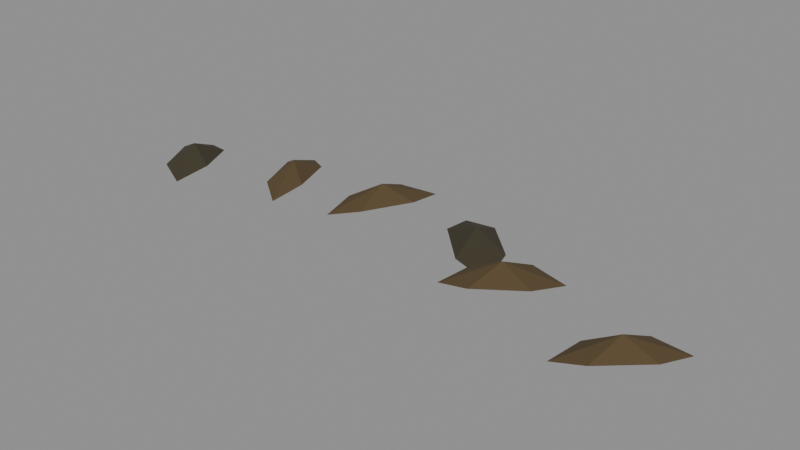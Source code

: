 # Source: detail_007b_leaf_litter_windrow.blend  (saved by Blender 5.2.45; exported with 4.5.12 LTS)
import bpy
from mathutils import Matrix  # noqa: F401  (used for matrix-valued properties, if any)

bpy.ops.wm.read_factory_settings(use_empty=True)
scene = bpy.context.scene
scene.name = 'Scene'

# ---- materials (node trees are filled in below, after node groups)
mat_mat__pond_mud = bpy.data.materials.new('mat__pond_mud')
mat_mat__pond_mud.diffuse_color = (0.08623, 0.05624, 0.02198, 1.0)
mat_mat__pond_wet_bank = bpy.data.materials.new('mat__pond_wet_bank')
mat_mat__pond_wet_bank.diffuse_color = (0.04397, 0.03664, 0.01848, 1.0)

# ---- material node trees
mat_mat__pond_mud.use_nodes = True; mat_mat__pond_mud.node_tree.nodes.clear()
_N = mat_mat__pond_mud.node_tree.nodes; _L = mat_mat__pond_mud.node_tree.links
n0 = _N.new('ShaderNodeBsdfPrincipled'); n0.name = 'Principled BSDF'; n0.location = (-200, 100)
n0.inputs[0].default_value = (0.08623, 0.05624, 0.02198, 1.0)
n0.inputs[2].default_value = 0.94
n0.inputs[10].default_value = 0.005
n1 = _N.new('ShaderNodeOutputMaterial'); n1.name = 'Material Output'; n1.location = (200, 100)
_L.new(n0.outputs[0], n1.inputs[0])
n1.is_active_output = True
mat_mat__pond_wet_bank.use_nodes = True; mat_mat__pond_wet_bank.node_tree.nodes.clear()
_N = mat_mat__pond_wet_bank.node_tree.nodes; _L = mat_mat__pond_wet_bank.node_tree.links
n0 = _N.new('ShaderNodeBsdfPrincipled'); n0.name = 'Principled BSDF'; n0.location = (-200, 100)
n0.inputs[0].default_value = (0.04397, 0.03664, 0.01848, 1.0)
n0.inputs[2].default_value = 0.94
n0.inputs[10].default_value = 0.005
n1 = _N.new('ShaderNodeOutputMaterial'); n1.name = 'Material Output'; n1.location = (200, 100)
_L.new(n0.outputs[0], n1.inputs[0])
n1.is_active_output = True

# ---- meshes
me_detail_007b_leaf_litter_windrow__mesh = bpy.data.meshes.new('detail_007b_leaf_litter_windrow__mesh')
me_detail_007b_leaf_litter_windrow__mesh.from_pydata([(-0.6673, 0.106, 0.0), (-0.6814, 0.02912, 0.018), (-0.6251, -0.07282, 0.022), (-0.5503, -0.106, 0.012), (-0.5385, -0.02504, 0.026), (-0.5948, 0.07689, 0.016), (-0.6088, 0.0, 0.055), (-0.4149, 0.1976, 0.0), (-0.4276, 0.1217, 0.018), (-0.3785, 0.00765, 0.022), (-0.3127, -0.03975, 0.012), (-0.3019, 0.04064, 0.026), (-0.3511, 0.1547, 0.016), (-0.3638, 0.07891, 0.055), (-0.1946, 0.004723, 0.0), (-0.1249, 0.03436, 0.018), (-0.0622, 0.1355, 0.022), (-0.06415, 0.2152, 0.012), (-0.1363, 0.1815, 0.026), (-0.199, 0.08031, 0.016), (-0.1294, 0.11, 0.055), (0.04893, 0.1743, 0.0), (0.06269, 0.08964, 0.018), (0.157, -0.006476, 0.022), (0.2451, -0.02566, 0.012), (0.2276, 0.0628, 0.026), (0.1333, 0.1589, 0.016), (0.147, 0.0743, 0.055), (0.1629, -0.07057, 0.0), (0.2395, -0.07855, 0.018), (0.339, -0.01687, 0.022), (0.3699, 0.05773, 0.012), (0.2894, 0.06324, 0.026), (0.1898, 0.00156, 0.016), (0.2664, -0.006421, 0.055), (0.4692, -0.1616, 0.0), (0.5424, -0.1534, 0.018), (0.6348, -0.07797, 0.022), (0.6612, -0.004849, 0.012), (0.5843, -0.01616, 0.026), (0.492, -0.09155, 0.016), (0.5652, -0.08325, 0.055)], [], [(0, 1, 6), (1, 2, 6), (2, 3, 6), (3, 4, 6), (4, 5, 6), (5, 0, 6), (7, 8, 13), (8, 9, 13), (9, 10, 13), (10, 11, 13), (11, 12, 13), (12, 7, 13), (14, 15, 20), (15, 16, 20), (16, 17, 20), (17, 18, 20), (18, 19, 20), (19, 14, 20), (21, 22, 27), (22, 23, 27), (23, 24, 27), (24, 25, 27), (25, 26, 27), (26, 21, 27), (28, 29, 34), (29, 30, 34), (30, 31, 34), (31, 32, 34), (32, 33, 34), (33, 28, 34), (35, 36, 41), (36, 37, 41), (37, 38, 41), (38, 39, 41), (39, 40, 41), (40, 35, 41)])
me_detail_007b_leaf_litter_windrow__mesh.polygons.foreach_set('material_index', [1, 1, 1, 1, 1, 1, 0, 0, 0, 0, 0, 0, 0, 0, 0, 0, 0, 0, 1, 1, 1, 1, 1, 1, 0, 0, 0, 0, 0, 0, 0, 0, 0, 0, 0, 0])
me_detail_007b_leaf_litter_windrow__mesh.materials.append(mat_mat__pond_mud)
me_detail_007b_leaf_litter_windrow__mesh.materials.append(mat_mat__pond_wet_bank)
me_detail_007b_leaf_litter_windrow__mesh.update()

# ---- objects
ob_detail_007b_leaf_litter_windrow__mesh = bpy.data.objects.new('detail_007b_leaf_litter_windrow__mesh', me_detail_007b_leaf_litter_windrow__mesh)

# ---- transforms, parenting, visibility, modifiers, constraints
ob_detail_007b_leaf_litter_windrow__mesh.location = (0.0, 0.0, 0.0)

# ---- collection membership
scene.collection.objects.link(ob_detail_007b_leaf_litter_windrow__mesh)

# ---- scene / render settings (as saved in the file)
scene.frame_start = 1; scene.frame_end = 250; scene.frame_set(1)
scene.render.engine = 'BLENDER_EEVEE_NEXT'
scene.render.bake_bias = 0.0
scene.render.bake_samples = 0
scene.render.compositor_device = 'GPU'
scene.eevee.use_volume_custom_range = False
scene.eevee.fast_gi_thickness_near = 0.1
scene.eevee.fast_gi_thickness_far = 0.0
scene.eevee.ray_tracing_options.screen_trace_thickness = 0.1
bpy.context.view_layer.update()

# ---- added for rendering (the .blend has no active camera and no usable light): camera, sun + grey world if the file has none
cam_auto = bpy.data.cameras.new('AutoCamera')
cam_auto.lens = 50.0
cam_auto.sensor_width = 36.0
cam_auto.clip_end = 1000.0
ob_auto_camera = bpy.data.objects.new('AutoCamera', cam_auto)
scene.collection.objects.link(ob_auto_camera)
ob_auto_camera.location = (1.28112, -1.52265, 1.06045)
ob_auto_camera.rotation_euler = (1.09748, -7.21219e-08, 0.694738)
scene.camera = ob_auto_camera
light_auto_sun = bpy.data.lights.new('AutoSun', 'SUN')
light_auto_sun.energy = 3.0
light_auto_sun.angle = 0.0523599
ob_auto_sun = bpy.data.objects.new('AutoSun', light_auto_sun)
scene.collection.objects.link(ob_auto_sun)
ob_auto_sun.rotation_euler = (0.872665, 0.174533, 0.523599)
if scene.world is None:
    world_auto = bpy.data.worlds.new('AutoWorld')
    world_auto.color = (0.3, 0.3, 0.3)
    scene.world = world_auto
bpy.context.view_layer.update()
